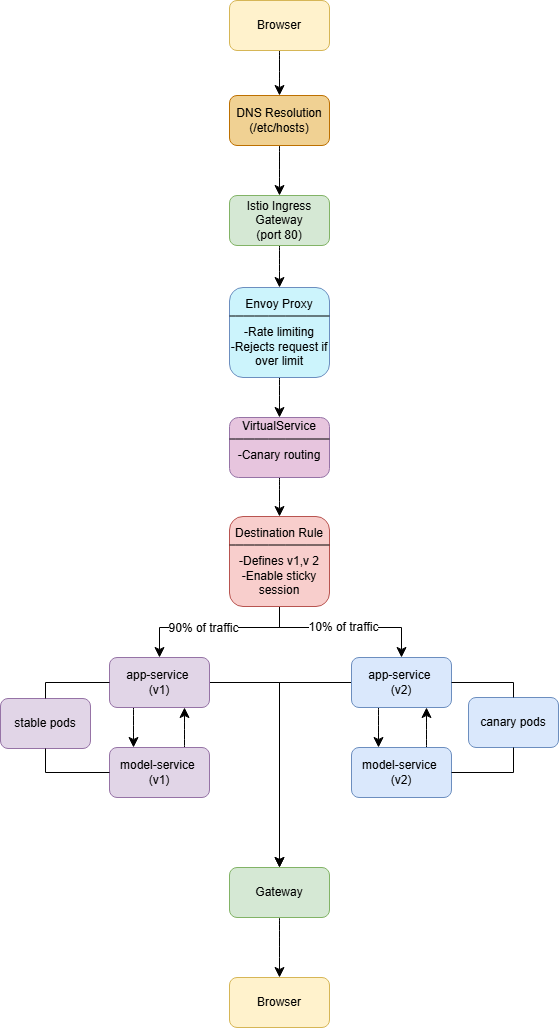

The diagram above was exported from draw.io. Its source (the exported page's mxGraphModel, read from the mxfile embedded in the PNG):
<mxGraphModel dx="925" dy="512" grid="1" gridSize="10" guides="1" tooltips="1" connect="1" arrows="1" fold="1" page="1" pageScale="1" pageWidth="850" pageHeight="1100" math="0" shadow="0">
  <root>
    <mxCell id="0" />
    <mxCell id="1" parent="0" />
    <mxCell id="NzZZxBVTramSfYQjUh9K-41" style="edgeStyle=none;curved=1;rounded=0;orthogonalLoop=1;jettySize=auto;html=1;exitX=0.5;exitY=1;exitDx=0;exitDy=0;entryX=0.5;entryY=0;entryDx=0;entryDy=0;fontSize=12;startSize=8;endSize=8;" edge="1" parent="1" source="NzZZxBVTramSfYQjUh9K-1" target="NzZZxBVTramSfYQjUh9K-5">
      <mxGeometry relative="1" as="geometry" />
    </mxCell>
    <mxCell id="NzZZxBVTramSfYQjUh9K-1" value="Browser" style="rounded=1;whiteSpace=wrap;html=1;fillColor=#fff2cc;strokeColor=#d6b656;" vertex="1" parent="1">
      <mxGeometry x="241" y="263" width="100" height="50" as="geometry" />
    </mxCell>
    <mxCell id="NzZZxBVTramSfYQjUh9K-27" style="edgeStyle=none;curved=1;rounded=0;orthogonalLoop=1;jettySize=auto;html=1;exitX=0.5;exitY=1;exitDx=0;exitDy=0;entryX=0.5;entryY=0;entryDx=0;entryDy=0;fontSize=12;startSize=8;endSize=8;" edge="1" parent="1" source="NzZZxBVTramSfYQjUh9K-5" target="NzZZxBVTramSfYQjUh9K-6">
      <mxGeometry relative="1" as="geometry" />
    </mxCell>
    <mxCell id="NzZZxBVTramSfYQjUh9K-5" value="DNS Resolution&lt;div&gt;(/etc/hosts)&lt;/div&gt;" style="rounded=1;whiteSpace=wrap;html=1;fillColor=light-dark(#f0d193, #9a5800);strokeColor=#BD7000;fontColor=#000000;" vertex="1" parent="1">
      <mxGeometry x="241" y="358" width="100" height="50" as="geometry" />
    </mxCell>
    <mxCell id="NzZZxBVTramSfYQjUh9K-28" style="edgeStyle=none;curved=1;rounded=0;orthogonalLoop=1;jettySize=auto;html=1;exitX=0.5;exitY=1;exitDx=0;exitDy=0;fontSize=12;startSize=8;endSize=8;entryX=0.5;entryY=0;entryDx=0;entryDy=0;" edge="1" parent="1" source="NzZZxBVTramSfYQjUh9K-6" target="NzZZxBVTramSfYQjUh9K-14">
      <mxGeometry relative="1" as="geometry">
        <mxPoint x="291" y="452" as="targetPoint" />
      </mxGeometry>
    </mxCell>
    <mxCell id="NzZZxBVTramSfYQjUh9K-6" value="Istio Ingress Gateway&lt;div&gt;(port 80)&lt;/div&gt;" style="rounded=1;whiteSpace=wrap;html=1;fillColor=#d5e8d4;strokeColor=#82b366;" vertex="1" parent="1">
      <mxGeometry x="241" y="458" width="100" height="50" as="geometry" />
    </mxCell>
    <mxCell id="NzZZxBVTramSfYQjUh9K-30" style="edgeStyle=none;curved=1;rounded=0;orthogonalLoop=1;jettySize=auto;html=1;exitX=0.5;exitY=1;exitDx=0;exitDy=0;entryX=0.5;entryY=0;entryDx=0;entryDy=0;fontSize=12;startSize=8;endSize=8;" edge="1" parent="1" source="NzZZxBVTramSfYQjUh9K-14" target="NzZZxBVTramSfYQjUh9K-16">
      <mxGeometry relative="1" as="geometry" />
    </mxCell>
    <mxCell id="NzZZxBVTramSfYQjUh9K-14" value="Envoy Proxy&lt;div&gt;&lt;br&gt;&lt;div&gt;&lt;div&gt;-Rate limiting&lt;/div&gt;&lt;div&gt;-Rejects request if over limit&lt;/div&gt;&lt;/div&gt;&lt;/div&gt;" style="rounded=1;whiteSpace=wrap;html=1;fillColor=#CCF4FC;strokeColor=#6c8ebf;" vertex="1" parent="1">
      <mxGeometry x="241" y="550" width="100" height="90" as="geometry" />
    </mxCell>
    <mxCell id="NzZZxBVTramSfYQjUh9K-15" value="" style="endArrow=none;html=1;rounded=0;fontSize=12;startSize=8;endSize=8;curved=1;exitX=0;exitY=0.25;exitDx=0;exitDy=0;entryX=1;entryY=0.25;entryDx=0;entryDy=0;" edge="1" parent="1">
      <mxGeometry width="50" height="50" relative="1" as="geometry">
        <mxPoint x="241" y="578.5" as="sourcePoint" />
        <mxPoint x="341" y="578.5" as="targetPoint" />
      </mxGeometry>
    </mxCell>
    <mxCell id="NzZZxBVTramSfYQjUh9K-31" style="edgeStyle=none;curved=1;rounded=0;orthogonalLoop=1;jettySize=auto;html=1;exitX=0.5;exitY=1;exitDx=0;exitDy=0;entryX=0.5;entryY=0;entryDx=0;entryDy=0;fontSize=12;startSize=8;endSize=8;" edge="1" parent="1" source="NzZZxBVTramSfYQjUh9K-16" target="NzZZxBVTramSfYQjUh9K-19">
      <mxGeometry relative="1" as="geometry" />
    </mxCell>
    <mxCell id="NzZZxBVTramSfYQjUh9K-16" value="VirtualService&lt;br&gt;&lt;div&gt;&lt;br&gt;&lt;div&gt;&lt;div&gt;-Canary routing&lt;/div&gt;&lt;div&gt;&lt;br&gt;&lt;/div&gt;&lt;/div&gt;&lt;/div&gt;" style="rounded=1;whiteSpace=wrap;html=1;fillColor=#E7C5DE;strokeColor=#9673a6;" vertex="1" parent="1">
      <mxGeometry x="241" y="680" width="100" height="60" as="geometry" />
    </mxCell>
    <mxCell id="NzZZxBVTramSfYQjUh9K-17" value="" style="endArrow=none;html=1;rounded=0;fontSize=12;startSize=8;endSize=8;curved=1;exitX=0;exitY=0.25;exitDx=0;exitDy=0;entryX=1;entryY=0.25;entryDx=0;entryDy=0;" edge="1" parent="1">
      <mxGeometry width="50" height="50" relative="1" as="geometry">
        <mxPoint x="241" y="701.5" as="sourcePoint" />
        <mxPoint x="341" y="701.5" as="targetPoint" />
      </mxGeometry>
    </mxCell>
    <mxCell id="NzZZxBVTramSfYQjUh9K-32" style="edgeStyle=none;curved=0;rounded=0;orthogonalLoop=1;jettySize=auto;html=1;exitX=0.5;exitY=1;exitDx=0;exitDy=0;entryX=0.5;entryY=0;entryDx=0;entryDy=0;fontSize=12;startSize=8;endSize=8;" edge="1" parent="1" source="NzZZxBVTramSfYQjUh9K-19" target="NzZZxBVTramSfYQjUh9K-21">
      <mxGeometry relative="1" as="geometry">
        <Array as="points">
          <mxPoint x="291" y="890" />
          <mxPoint x="171" y="890" />
        </Array>
      </mxGeometry>
    </mxCell>
    <mxCell id="NzZZxBVTramSfYQjUh9K-39" value="90% of traffic" style="edgeLabel;html=1;align=center;verticalAlign=middle;resizable=0;points=[];fontSize=12;" vertex="1" connectable="0" parent="NzZZxBVTramSfYQjUh9K-32">
      <mxGeometry x="0.3099" relative="1" as="geometry">
        <mxPoint x="14" as="offset" />
      </mxGeometry>
    </mxCell>
    <mxCell id="NzZZxBVTramSfYQjUh9K-33" style="edgeStyle=none;curved=0;rounded=0;orthogonalLoop=1;jettySize=auto;html=1;exitX=0.5;exitY=1;exitDx=0;exitDy=0;entryX=0.5;entryY=0;entryDx=0;entryDy=0;fontSize=12;startSize=8;endSize=8;" edge="1" parent="1" source="NzZZxBVTramSfYQjUh9K-19" target="NzZZxBVTramSfYQjUh9K-22">
      <mxGeometry relative="1" as="geometry">
        <Array as="points">
          <mxPoint x="291" y="890" />
          <mxPoint x="413" y="890" />
        </Array>
      </mxGeometry>
    </mxCell>
    <mxCell id="NzZZxBVTramSfYQjUh9K-40" value="10% of traffic" style="edgeLabel;html=1;align=center;verticalAlign=middle;resizable=0;points=[];fontSize=12;" vertex="1" connectable="0" parent="NzZZxBVTramSfYQjUh9K-33">
      <mxGeometry x="-0.0289" y="1" relative="1" as="geometry">
        <mxPoint as="offset" />
      </mxGeometry>
    </mxCell>
    <mxCell id="NzZZxBVTramSfYQjUh9K-19" value="Destination Rule&lt;br&gt;&lt;div&gt;&lt;br&gt;&lt;div&gt;&lt;div&gt;-Defines v1,v 2&lt;/div&gt;&lt;div&gt;-Enable sticky session&lt;/div&gt;&lt;/div&gt;&lt;/div&gt;" style="rounded=1;whiteSpace=wrap;html=1;fillColor=#f8cecc;strokeColor=#b85450;" vertex="1" parent="1">
      <mxGeometry x="241" y="779" width="100" height="90" as="geometry" />
    </mxCell>
    <mxCell id="NzZZxBVTramSfYQjUh9K-20" value="" style="endArrow=none;html=1;rounded=0;fontSize=12;startSize=8;endSize=8;curved=1;exitX=0;exitY=0.25;exitDx=0;exitDy=0;entryX=1;entryY=0.25;entryDx=0;entryDy=0;" edge="1" parent="1">
      <mxGeometry width="50" height="50" relative="1" as="geometry">
        <mxPoint x="241" y="807.5" as="sourcePoint" />
        <mxPoint x="341" y="807.5" as="targetPoint" />
      </mxGeometry>
    </mxCell>
    <mxCell id="NzZZxBVTramSfYQjUh9K-34" style="edgeStyle=none;curved=1;rounded=0;orthogonalLoop=1;jettySize=auto;html=1;exitX=0.5;exitY=1;exitDx=0;exitDy=0;entryX=0.5;entryY=0;entryDx=0;entryDy=0;fontSize=12;startSize=8;endSize=8;" edge="1" parent="1">
      <mxGeometry relative="1" as="geometry">
        <mxPoint x="145" y="970" as="sourcePoint" />
        <mxPoint x="145" y="1010" as="targetPoint" />
      </mxGeometry>
    </mxCell>
    <mxCell id="NzZZxBVTramSfYQjUh9K-50" style="edgeStyle=none;curved=0;rounded=0;orthogonalLoop=1;jettySize=auto;html=1;exitX=1;exitY=0.5;exitDx=0;exitDy=0;entryX=0.5;entryY=0;entryDx=0;entryDy=0;fontSize=12;startSize=8;endSize=8;" edge="1" parent="1" source="NzZZxBVTramSfYQjUh9K-21" target="NzZZxBVTramSfYQjUh9K-25">
      <mxGeometry relative="1" as="geometry">
        <Array as="points">
          <mxPoint x="291" y="945" />
        </Array>
      </mxGeometry>
    </mxCell>
    <mxCell id="NzZZxBVTramSfYQjUh9K-21" value="app-service&amp;nbsp;&lt;div&gt;(v1)&lt;/div&gt;" style="rounded=1;whiteSpace=wrap;html=1;fillColor=#e1d5e7;strokeColor=#9673a6;" vertex="1" parent="1">
      <mxGeometry x="121" y="920" width="100" height="50" as="geometry" />
    </mxCell>
    <mxCell id="NzZZxBVTramSfYQjUh9K-35" style="edgeStyle=none;curved=1;rounded=0;orthogonalLoop=1;jettySize=auto;html=1;exitX=0.5;exitY=1;exitDx=0;exitDy=0;entryX=0.5;entryY=0;entryDx=0;entryDy=0;fontSize=12;startSize=8;endSize=8;" edge="1" parent="1">
      <mxGeometry relative="1" as="geometry">
        <mxPoint x="390" y="970" as="sourcePoint" />
        <mxPoint x="390" y="1010" as="targetPoint" />
      </mxGeometry>
    </mxCell>
    <mxCell id="NzZZxBVTramSfYQjUh9K-51" style="edgeStyle=none;curved=0;rounded=0;orthogonalLoop=1;jettySize=auto;html=1;exitX=0;exitY=0.5;exitDx=0;exitDy=0;entryX=0.5;entryY=0;entryDx=0;entryDy=0;fontSize=12;startSize=8;endSize=8;" edge="1" parent="1" source="NzZZxBVTramSfYQjUh9K-22" target="NzZZxBVTramSfYQjUh9K-25">
      <mxGeometry relative="1" as="geometry">
        <Array as="points">
          <mxPoint x="291" y="945" />
        </Array>
      </mxGeometry>
    </mxCell>
    <mxCell id="NzZZxBVTramSfYQjUh9K-22" value="app-service&amp;nbsp;&lt;div&gt;(v2)&lt;/div&gt;" style="rounded=1;whiteSpace=wrap;html=1;fillColor=#dae8fc;strokeColor=#6c8ebf;" vertex="1" parent="1">
      <mxGeometry x="363" y="920" width="100" height="50" as="geometry" />
    </mxCell>
    <mxCell id="NzZZxBVTramSfYQjUh9K-52" style="edgeStyle=none;curved=1;rounded=0;orthogonalLoop=1;jettySize=auto;html=1;exitX=0.75;exitY=0;exitDx=0;exitDy=0;entryX=0.75;entryY=1;entryDx=0;entryDy=0;fontSize=12;startSize=8;endSize=8;" edge="1" parent="1" source="NzZZxBVTramSfYQjUh9K-23" target="NzZZxBVTramSfYQjUh9K-21">
      <mxGeometry relative="1" as="geometry" />
    </mxCell>
    <mxCell id="NzZZxBVTramSfYQjUh9K-23" value="model-service&amp;nbsp;&lt;div&gt;(v1)&lt;/div&gt;" style="rounded=1;whiteSpace=wrap;html=1;fillColor=#e1d5e7;strokeColor=#9673a6;" vertex="1" parent="1">
      <mxGeometry x="121" y="1010" width="100" height="50" as="geometry" />
    </mxCell>
    <mxCell id="NzZZxBVTramSfYQjUh9K-53" style="edgeStyle=none;curved=1;rounded=0;orthogonalLoop=1;jettySize=auto;html=1;exitX=0.75;exitY=0;exitDx=0;exitDy=0;entryX=0.75;entryY=1;entryDx=0;entryDy=0;fontSize=12;startSize=8;endSize=8;" edge="1" parent="1" source="NzZZxBVTramSfYQjUh9K-24" target="NzZZxBVTramSfYQjUh9K-22">
      <mxGeometry relative="1" as="geometry" />
    </mxCell>
    <mxCell id="NzZZxBVTramSfYQjUh9K-24" value="model-service&amp;nbsp;&lt;div&gt;(v2)&lt;/div&gt;" style="rounded=1;whiteSpace=wrap;html=1;fillColor=#dae8fc;strokeColor=#6c8ebf;" vertex="1" parent="1">
      <mxGeometry x="363" y="1010" width="100" height="50" as="geometry" />
    </mxCell>
    <mxCell id="NzZZxBVTramSfYQjUh9K-38" style="edgeStyle=none;curved=1;rounded=0;orthogonalLoop=1;jettySize=auto;html=1;exitX=0.5;exitY=1;exitDx=0;exitDy=0;entryX=0.5;entryY=0;entryDx=0;entryDy=0;fontSize=12;startSize=8;endSize=8;" edge="1" parent="1" source="NzZZxBVTramSfYQjUh9K-25" target="NzZZxBVTramSfYQjUh9K-26">
      <mxGeometry relative="1" as="geometry" />
    </mxCell>
    <mxCell id="NzZZxBVTramSfYQjUh9K-25" value="Gateway" style="rounded=1;whiteSpace=wrap;html=1;fillColor=#d5e8d4;strokeColor=#82b366;" vertex="1" parent="1">
      <mxGeometry x="241" y="1130" width="100" height="50" as="geometry" />
    </mxCell>
    <mxCell id="NzZZxBVTramSfYQjUh9K-26" value="Browser" style="rounded=1;whiteSpace=wrap;html=1;fillColor=#fff2cc;strokeColor=#d6b656;" vertex="1" parent="1">
      <mxGeometry x="241" y="1240" width="100" height="50" as="geometry" />
    </mxCell>
    <mxCell id="NzZZxBVTramSfYQjUh9K-42" value="stable pods" style="rounded=1;whiteSpace=wrap;html=1;fillColor=#e1d5e7;strokeColor=#9673a6;" vertex="1" parent="1">
      <mxGeometry x="12" y="961" width="90" height="50" as="geometry" />
    </mxCell>
    <mxCell id="NzZZxBVTramSfYQjUh9K-43" value="canary pods" style="rounded=1;whiteSpace=wrap;html=1;fillColor=#dae8fc;strokeColor=#6c8ebf;" vertex="1" parent="1">
      <mxGeometry x="480" y="960" width="90" height="50" as="geometry" />
    </mxCell>
    <mxCell id="NzZZxBVTramSfYQjUh9K-45" value="" style="endArrow=none;html=1;rounded=0;fontSize=12;startSize=8;endSize=8;curved=0;entryX=0;entryY=0.5;entryDx=0;entryDy=0;exitX=0.5;exitY=0;exitDx=0;exitDy=0;" edge="1" parent="1" source="NzZZxBVTramSfYQjUh9K-42" target="NzZZxBVTramSfYQjUh9K-21">
      <mxGeometry width="50" height="50" relative="1" as="geometry">
        <mxPoint x="360" y="940" as="sourcePoint" />
        <mxPoint x="410" y="890" as="targetPoint" />
        <Array as="points">
          <mxPoint x="57" y="945" />
        </Array>
      </mxGeometry>
    </mxCell>
    <mxCell id="NzZZxBVTramSfYQjUh9K-46" value="" style="endArrow=none;html=1;rounded=0;fontSize=12;startSize=8;endSize=8;curved=0;entryX=0;entryY=0.5;entryDx=0;entryDy=0;exitX=0.5;exitY=1;exitDx=0;exitDy=0;" edge="1" parent="1" source="NzZZxBVTramSfYQjUh9K-42" target="NzZZxBVTramSfYQjUh9K-23">
      <mxGeometry width="50" height="50" relative="1" as="geometry">
        <mxPoint x="70" y="945" as="sourcePoint" />
        <mxPoint x="134" y="920" as="targetPoint" />
        <Array as="points">
          <mxPoint x="57" y="1035" />
        </Array>
      </mxGeometry>
    </mxCell>
    <mxCell id="NzZZxBVTramSfYQjUh9K-47" value="" style="endArrow=none;html=1;rounded=0;fontSize=12;startSize=8;endSize=8;curved=0;exitX=1;exitY=0.5;exitDx=0;exitDy=0;entryX=0.5;entryY=0;entryDx=0;entryDy=0;" edge="1" parent="1" source="NzZZxBVTramSfYQjUh9K-22" target="NzZZxBVTramSfYQjUh9K-43">
      <mxGeometry width="50" height="50" relative="1" as="geometry">
        <mxPoint x="360" y="940" as="sourcePoint" />
        <mxPoint x="410" y="890" as="targetPoint" />
        <Array as="points">
          <mxPoint x="525" y="945" />
        </Array>
      </mxGeometry>
    </mxCell>
    <mxCell id="NzZZxBVTramSfYQjUh9K-48" value="" style="endArrow=none;html=1;rounded=0;fontSize=12;startSize=8;endSize=8;curved=0;entryX=0.5;entryY=1;entryDx=0;entryDy=0;exitX=1;exitY=0.5;exitDx=0;exitDy=0;" edge="1" parent="1" source="NzZZxBVTramSfYQjUh9K-24" target="NzZZxBVTramSfYQjUh9K-43">
      <mxGeometry width="50" height="50" relative="1" as="geometry">
        <mxPoint x="360" y="940" as="sourcePoint" />
        <mxPoint x="410" y="890" as="targetPoint" />
        <Array as="points">
          <mxPoint x="525" y="1035" />
        </Array>
      </mxGeometry>
    </mxCell>
  </root>
</mxGraphModel>